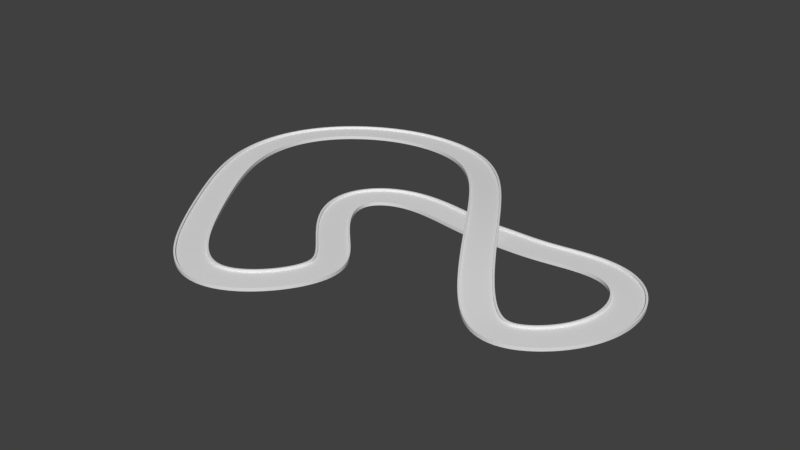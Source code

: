 # Source: figure8textured.blend  (saved by Blender 2.79.0; exported with 4.5.12 LTS)
import bpy
from mathutils import Matrix  # noqa: F401  (used for matrix-valued properties, if any)

bpy.ops.wm.read_factory_settings(use_empty=True)
scene = bpy.context.scene
scene.name = 'Scene'

# ---- collections
col_collection_1 = bpy.data.collections.new('Collection 1'); scene.collection.children.link(col_collection_1)

# ---- materials (node trees are filled in below, after node groups)
mat_material = bpy.data.materials.new('Material')
mat_material.alpha_threshold = 0.0
mat_material.use_transparent_shadow = False
mat_material.roughness = 0.5
mat_material.line_color = (0.0, 0.0, 0.0, 1.0)

# ---- material node trees

# ---- world
world_world = bpy.data.worlds.new('World'); scene.world = world_world
world_world.color = (0.05088, 0.05088, 0.05088)
world_world.use_sun_shadow = False
world_world.sun_shadow_jitter_overblur = 0.0
world_world.cycles.sampling_method = 'MANUAL'

# ---- meshes
me_cube_002 = bpy.data.meshes.new('Cube.002')
me_cube_002.from_pydata([(-2.0, -18.0, -1.0), (-2.0, -18.0, 3.0), (-2.0, -16.0, -1.0), (-2.0, -16.0, 3.0), (2.0, -18.0, -1.0), (2.0, -18.0, 3.0), (2.0, -16.0, -1.0), (2.0, -16.0, 3.0)], [], [(2, 3, 7, 6), (4, 5, 1, 0), (2, 6, 4, 0), (7, 3, 1, 5)])
_uv = me_cube_002.uv_layers.new(name='UVMap')
_uv.uv.foreach_set('vector', [0.9999, 9.99e-05, 0.9999, 0.9999, 9.996e-05, 0.9999, 9.996e-05, 0.0001001, 0.9999, 9.998e-05, 0.9999, 0.9999, 0.0001, 0.9999, 9.998e-05, 9.998e-05, 0.9999, 0.9999, 9.996e-05, 0.9999, 9.996e-05, 0.0001001, 0.9999, 9.978e-05, 0.9999, 0.9999, 9.998e-05, 0.9999, 0.0001, 9.998e-05, 0.9999, 9.998e-05])
me_cube_002.use_remesh_preserve_volume = False
me_cube_002.use_remesh_preserve_attributes = False
me_cube_002.use_mirror_vertex_groups = False
me_cube_002.update()
me_cube_001 = bpy.data.meshes.new('Cube.001')
me_cube_001.from_pydata([(-2.0, 8.0, -1.0), (-2.0, 8.0, 3.0), (-2.0, 10.0, -1.0), (-2.0, 10.0, 3.0), (2.0, 8.0, -1.0), (2.0, 8.0, 3.0), (2.0, 10.0, -1.0), (2.0, 10.0, 3.0)], [], [(2, 3, 7, 6), (4, 5, 1, 0), (2, 6, 4, 0), (7, 3, 1, 5)])
_uv = me_cube_001.uv_layers.new(name='UVMap')
_uv.uv.foreach_set('vector', [0.9999, 9.99e-05, 0.9999, 0.9999, 9.996e-05, 0.9999, 9.996e-05, 0.0001001, 0.9999, 9.998e-05, 0.9999, 0.9999, 0.0001, 0.9999, 9.998e-05, 9.998e-05, 0.9999, 0.9999, 9.996e-05, 0.9999, 9.996e-05, 0.0001001, 0.9999, 9.978e-05, 0.9999, 0.9999, 9.998e-05, 0.9999, 0.0001, 9.998e-05, 0.9999, 9.998e-05])
me_cube_001.use_remesh_preserve_volume = False
me_cube_001.use_remesh_preserve_attributes = False
me_cube_001.use_mirror_vertex_groups = False
me_cube_001.update()
me_cube = bpy.data.meshes.new('Cube')
me_cube.from_pydata([(2.0, 16.0, 0.0), (2.0, -16.0, 0.0), (-2.0, -16.0, 0.0), (-2.0, 16.0, 0.0), (2.0, 16.0, 0.25), (2.0, -16.0, 0.25), (-2.0, -16.0, 0.25), (-2.0, 16.0, 0.25)], [], [(0, 1, 2, 3), (4, 7, 6, 5)])
_uv = me_cube.uv_layers.new(name='UVMap')
_uv.uv.foreach_set('vector', [0.9999, 0.7499, 0.0001, 0.75, 9.999e-05, 0.2501, 0.9999, 0.2501, 0.00757, 0.2574, 0.00757, 0.7425, 0.9924, 0.7426, 0.9924, 0.2575])
me_cube.materials.append(mat_material)
me_cube.use_remesh_preserve_volume = False
me_cube.use_remesh_preserve_attributes = False
me_cube.use_mirror_vertex_groups = False
me_cube.update()

# ---- curves / text
cu_nurbspath = bpy.data.curves.new('NurbsPath', 'CURVE')
cu_nurbspath.dimensions = '3D'
_sp = cu_nurbspath.splines.new('NURBS'); _sp.points.add(23)
_sp.points.foreach_set('co', [-96.12, -3.962, 0.0, 1.0, -20.0, 0.0, 0.0, 1.0, 0.0, 0.0, 0.0, 1.0, 20.0, 0.0, 0.0, 1.0, 96.61, 0.0, 0.0, 1.0, 177.8, 18.49, 0.0, 1.0, 285.3, 19.44, 0.0, 1.0, 355.7, -81.36, 0.0, 1.0, 337.6, -223.0, 0.0, 1.0, 218.7, -327.6, 0.0, 1.0, 127.4, -298.2, 0.0, 1.0, -47.54, -13.37, 24.79, 1.0, -222.5, 271.4, 0.0, 1.0, -391.8, 320.9, 0.0, 1.0, -565.7, 292.1, 0.0, 1.0, -731.4, 155.2, 0.0, 1.0, -747.8, -57.05, 0.0, 1.0, -608.1, -265.2, 0.0, 1.0, -423.3, -552.7, 0.0, 1.0, -254.8, -469.2, 0.0, 1.0, -175.4, -325.4, 0.0, 1.0, -238.4, -262.4, 0.0, 1.0, -424.6, -87.18, 0.0, 1.0, -293.9, 49.7, 0.0, 1.0])
_sp.order_u = 5
_sp.order_v = 0
_sp.use_cyclic_u = True
cu_nurbspath.use_path = True
cu_nurbspath.use_path_clamp = True
cu_nurbspath.bevel_resolution = 0
cu_nurbspath.fill_mode = 'HALF'

# ---- objects
ob_nurbspath = bpy.data.objects.new('NurbsPath', cu_nurbspath)
ob_wall1_001 = bpy.data.objects.new('Wall1.001', me_cube_002)
ob_wall1 = bpy.data.objects.new('Wall1', me_cube_001)
ob_floor = bpy.data.objects.new('Floor', me_cube)

# ---- transforms, parenting, visibility, modifiers, constraints
ob_nurbspath.location = (0.0, 0.0, 0.0)
ob_nurbspath.scale = (0.5056, 0.5056, 0.5056)
ob_nurbspath.lineart.crease_threshold = 0.0
ob_wall1_001.location = (0.0, 0.0, 0.0)
ob_wall1_001.lineart.crease_threshold = 0.0
_m = ob_wall1_001.modifiers.new('Array', 'ARRAY')
_m.fit_type = 'FIT_CURVE'
_m.curve = ob_nurbspath
_m.constant_offset_displace = (0.0, 0.0, 0.0)
_m.use_merge_vertices = True
_m = ob_wall1_001.modifiers.new('Curve', 'CURVE')
_m.object = ob_nurbspath
ob_wall1.location = (0.0, 8.0, 0.0)
ob_wall1.lineart.crease_threshold = 0.0
_m = ob_wall1.modifiers.new('Array', 'ARRAY')
_m.fit_type = 'FIT_CURVE'
_m.curve = ob_nurbspath
_m.constant_offset_displace = (0.0, 0.0, 0.0)
_m.use_merge_vertices = True
_m = ob_wall1.modifiers.new('Curve', 'CURVE')
_m.object = ob_nurbspath
ob_floor.location = (0.0, 0.0, 0.0)
ob_floor.lock_rotations_4d = False
ob_floor.empty_display_type = 'ARROWS'
ob_floor.lineart.crease_threshold = 0.0
_m = ob_floor.modifiers.new('Array', 'ARRAY')
_m.fit_type = 'FIT_CURVE'
_m.curve = ob_nurbspath
_m.constant_offset_displace = (0.0, 0.0, 0.0)
_m.use_merge_vertices = True
_m = ob_floor.modifiers.new('Curve', 'CURVE')
_m.object = ob_nurbspath

# ---- collection membership
col_collection_1.objects.link(ob_nurbspath)
col_collection_1.objects.link(ob_wall1_001)
col_collection_1.objects.link(ob_wall1)
col_collection_1.objects.link(ob_floor)

# ---- scene / render settings (as saved in the file)
scene.frame_start = 1; scene.frame_end = 250; scene.frame_set(1)
scene.render.engine = 'BLENDER_EEVEE_NEXT'
scene.render.resolution_percentage = 50
scene.render.dither_intensity = 0.0
scene.cycles.use_denoising = False
scene.cycles.samples = 128
scene.cycles.sampling_pattern = 'TABULATED_SOBOL'
scene.cycles.use_adaptive_sampling = False
scene.cycles.use_light_tree = False
scene.cycles.blur_glossy = 0.0
scene.cycles.sample_clamp_indirect = 0.0
scene.view_settings.view_transform = 'Standard'
bpy.context.view_layer.update()

# ---- added for rendering (the .blend has no active camera and no usable light): camera, sun
cam_auto = bpy.data.cameras.new('AutoCamera')
cam_auto.lens = 50.0
cam_auto.sensor_width = 36.0
cam_auto.clip_end = 11895.9
ob_auto_camera = bpy.data.objects.new('AutoCamera', cam_auto)
scene.collection.objects.link(ob_auto_camera)
ob_auto_camera.location = (580.07, -867.258, 547.978)
ob_auto_camera.rotation_euler = (1.09748, -7.21219e-08, 0.694738)
scene.camera = ob_auto_camera
light_auto_sun = bpy.data.lights.new('AutoSun', 'SUN')
light_auto_sun.energy = 3.0
light_auto_sun.angle = 0.0523599
ob_auto_sun = bpy.data.objects.new('AutoSun', light_auto_sun)
scene.collection.objects.link(ob_auto_sun)
ob_auto_sun.rotation_euler = (0.872665, 0.174533, 0.523599)
bpy.context.view_layer.update()
